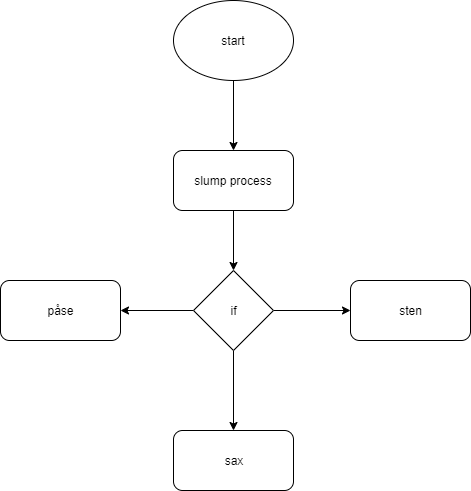

The diagram above was exported from draw.io. Its source (the exported page's mxGraphModel, read from the mxfile embedded in the PNG):
<mxGraphModel dx="1038" dy="548" grid="1" gridSize="10" guides="1" tooltips="1" connect="1" arrows="1" fold="1" page="1" pageScale="1" pageWidth="827" pageHeight="1169" math="0" shadow="0">
  <root>
    <mxCell id="0" />
    <mxCell id="1" parent="0" />
    <mxCell id="_hWBQEaeDskE--8SH5o3-15" style="edgeStyle=orthogonalEdgeStyle;rounded=0;orthogonalLoop=1;jettySize=auto;html=1;exitX=0.5;exitY=1;exitDx=0;exitDy=0;" edge="1" parent="1" source="_hWBQEaeDskE--8SH5o3-2" target="_hWBQEaeDskE--8SH5o3-5">
      <mxGeometry relative="1" as="geometry" />
    </mxCell>
    <mxCell id="_hWBQEaeDskE--8SH5o3-2" value="start" style="ellipse;whiteSpace=wrap;html=1;" vertex="1" parent="1">
      <mxGeometry x="353" y="30" width="120" height="80" as="geometry" />
    </mxCell>
    <mxCell id="_hWBQEaeDskE--8SH5o3-14" style="edgeStyle=orthogonalEdgeStyle;rounded=0;orthogonalLoop=1;jettySize=auto;html=1;exitX=0.5;exitY=1;exitDx=0;exitDy=0;entryX=0.5;entryY=0;entryDx=0;entryDy=0;" edge="1" parent="1" source="_hWBQEaeDskE--8SH5o3-5" target="_hWBQEaeDskE--8SH5o3-6">
      <mxGeometry relative="1" as="geometry" />
    </mxCell>
    <mxCell id="_hWBQEaeDskE--8SH5o3-5" value="slump process" style="rounded=1;whiteSpace=wrap;html=1;" vertex="1" parent="1">
      <mxGeometry x="353" y="180" width="120" height="60" as="geometry" />
    </mxCell>
    <mxCell id="_hWBQEaeDskE--8SH5o3-11" style="edgeStyle=orthogonalEdgeStyle;rounded=0;orthogonalLoop=1;jettySize=auto;html=1;exitX=0;exitY=0.5;exitDx=0;exitDy=0;" edge="1" parent="1" source="_hWBQEaeDskE--8SH5o3-6" target="_hWBQEaeDskE--8SH5o3-7">
      <mxGeometry relative="1" as="geometry" />
    </mxCell>
    <mxCell id="_hWBQEaeDskE--8SH5o3-12" style="edgeStyle=orthogonalEdgeStyle;rounded=0;orthogonalLoop=1;jettySize=auto;html=1;exitX=1;exitY=0.5;exitDx=0;exitDy=0;entryX=0;entryY=0.5;entryDx=0;entryDy=0;" edge="1" parent="1" source="_hWBQEaeDskE--8SH5o3-6" target="_hWBQEaeDskE--8SH5o3-8">
      <mxGeometry relative="1" as="geometry" />
    </mxCell>
    <mxCell id="_hWBQEaeDskE--8SH5o3-13" style="edgeStyle=orthogonalEdgeStyle;rounded=0;orthogonalLoop=1;jettySize=auto;html=1;exitX=0.5;exitY=1;exitDx=0;exitDy=0;" edge="1" parent="1" source="_hWBQEaeDskE--8SH5o3-6" target="_hWBQEaeDskE--8SH5o3-9">
      <mxGeometry relative="1" as="geometry" />
    </mxCell>
    <mxCell id="_hWBQEaeDskE--8SH5o3-6" value="if" style="rhombus;whiteSpace=wrap;html=1;" vertex="1" parent="1">
      <mxGeometry x="373" y="300" width="80" height="80" as="geometry" />
    </mxCell>
    <mxCell id="_hWBQEaeDskE--8SH5o3-7" value="påse" style="rounded=1;whiteSpace=wrap;html=1;" vertex="1" parent="1">
      <mxGeometry x="180" y="310" width="120" height="60" as="geometry" />
    </mxCell>
    <mxCell id="_hWBQEaeDskE--8SH5o3-8" value="sten" style="rounded=1;whiteSpace=wrap;html=1;" vertex="1" parent="1">
      <mxGeometry x="530" y="310" width="120" height="60" as="geometry" />
    </mxCell>
    <mxCell id="_hWBQEaeDskE--8SH5o3-9" value="sax" style="rounded=1;whiteSpace=wrap;html=1;" vertex="1" parent="1">
      <mxGeometry x="353" y="460" width="120" height="60" as="geometry" />
    </mxCell>
  </root>
</mxGraphModel>